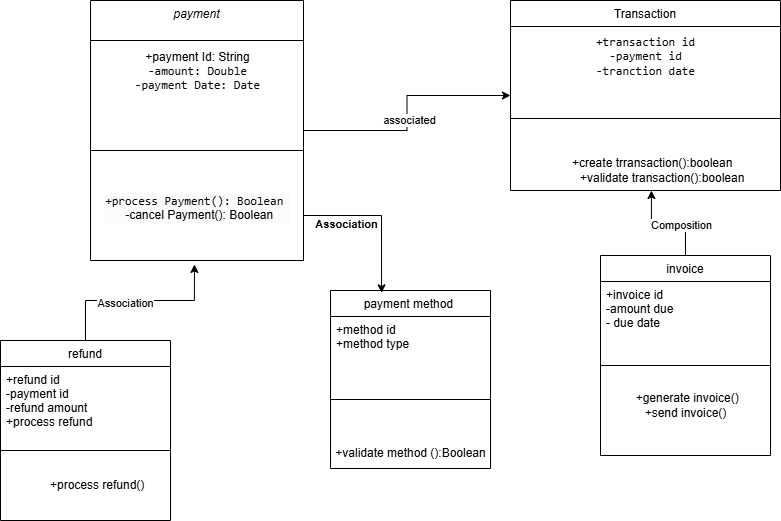

The diagram above was exported from draw.io. Its source (the exported page's mxGraphModel, read from the mxfile embedded in the PNG):
<mxGraphModel dx="880" dy="434" grid="1" gridSize="10" guides="1" tooltips="1" connect="1" arrows="1" fold="1" page="1" pageScale="1" pageWidth="827" pageHeight="1169" math="0" shadow="0">
  <root>
    <mxCell id="WIyWlLk6GJQsqaUBKTNV-0" />
    <mxCell id="WIyWlLk6GJQsqaUBKTNV-1" parent="WIyWlLk6GJQsqaUBKTNV-0" />
    <mxCell id="8QeUWSJqycgeD-VcIMFy-28" style="edgeStyle=orthogonalEdgeStyle;rounded=0;orthogonalLoop=1;jettySize=auto;html=1;entryX=0;entryY=0.5;entryDx=0;entryDy=0;" edge="1" parent="WIyWlLk6GJQsqaUBKTNV-1" source="zkfFHV4jXpPFQw0GAbJ--0" target="zkfFHV4jXpPFQw0GAbJ--17">
      <mxGeometry relative="1" as="geometry">
        <mxPoint x="440" y="140" as="targetPoint" />
      </mxGeometry>
    </mxCell>
    <mxCell id="8QeUWSJqycgeD-VcIMFy-29" value="associated" style="edgeLabel;html=1;align=center;verticalAlign=middle;resizable=0;points=[];" vertex="1" connectable="0" parent="8QeUWSJqycgeD-VcIMFy-28">
      <mxGeometry x="-0.0472" y="-1" relative="1" as="geometry">
        <mxPoint x="1" y="1" as="offset" />
      </mxGeometry>
    </mxCell>
    <mxCell id="zkfFHV4jXpPFQw0GAbJ--0" value="payment" style="swimlane;fontStyle=2;align=center;verticalAlign=top;childLayout=stackLayout;horizontal=1;startSize=40;horizontalStack=0;resizeParent=1;resizeLast=0;collapsible=1;marginBottom=0;rounded=0;shadow=0;strokeWidth=1;" parent="WIyWlLk6GJQsqaUBKTNV-1" vertex="1">
      <mxGeometry x="120" y="20" width="213" height="260" as="geometry">
        <mxRectangle x="230" y="140" width="160" height="26" as="alternateBounds" />
      </mxGeometry>
    </mxCell>
    <mxCell id="8QeUWSJqycgeD-VcIMFy-0" value="+payment Id: String&lt;div&gt;&lt;code style=&quot;background-color: initial;&quot;&gt;-amount: Double&lt;/code&gt;&lt;/div&gt;&lt;div&gt;&lt;span style=&quot;background-color: initial;&quot;&gt;&amp;nbsp;&lt;/span&gt;&lt;code style=&quot;background-color: initial;&quot;&gt;-payment Date: Date&lt;/code&gt;&lt;span style=&quot;background-color: initial;&quot;&gt;&amp;nbsp;&lt;/span&gt;&lt;/div&gt;&lt;div&gt;&lt;span style=&quot;background-color: initial;&quot;&gt;&lt;br&gt;&lt;/span&gt;&lt;/div&gt;&lt;div&gt;&lt;br&gt;&lt;/div&gt;" style="text;html=1;align=center;verticalAlign=middle;resizable=0;points=[];autosize=1;strokeColor=none;fillColor=none;" vertex="1" parent="zkfFHV4jXpPFQw0GAbJ--0">
      <mxGeometry y="40" width="213" height="90" as="geometry" />
    </mxCell>
    <mxCell id="zkfFHV4jXpPFQw0GAbJ--4" value="" style="line;html=1;strokeWidth=1;align=left;verticalAlign=middle;spacingTop=-1;spacingLeft=3;spacingRight=3;rotatable=0;labelPosition=right;points=[];portConstraint=eastwest;" parent="zkfFHV4jXpPFQw0GAbJ--0" vertex="1">
      <mxGeometry y="130" width="213" height="40" as="geometry" />
    </mxCell>
    <mxCell id="8QeUWSJqycgeD-VcIMFy-1" value="&#10;&lt;div style=&quot;forced-color-adjust: none; color: rgb(0, 0, 0); font-family: Helvetica; font-size: 12px; font-style: normal; font-variant-ligatures: normal; font-variant-caps: normal; font-weight: 400; letter-spacing: normal; orphans: 2; text-align: center; text-indent: 0px; text-transform: none; widows: 2; word-spacing: 0px; -webkit-text-stroke-width: 0px; white-space: nowrap; background-color: rgb(251, 251, 251); text-decoration-thickness: initial; text-decoration-style: initial; text-decoration-color: initial;&quot;&gt;&lt;code style=&quot;forced-color-adjust: none; background-color: initial;&quot;&gt;+process Payment(): Boolean&amp;nbsp;&lt;/code&gt;&lt;/div&gt;&lt;div style=&quot;forced-color-adjust: none; color: rgb(0, 0, 0); font-family: Helvetica; font-size: 12px; font-style: normal; font-variant-ligatures: normal; font-variant-caps: normal; font-weight: 400; letter-spacing: normal; orphans: 2; text-align: center; text-indent: 0px; text-transform: none; widows: 2; word-spacing: 0px; -webkit-text-stroke-width: 0px; white-space: nowrap; background-color: rgb(251, 251, 251); text-decoration-thickness: initial; text-decoration-style: initial; text-decoration-color: initial;&quot;&gt;&lt;span style=&quot;forced-color-adjust: none; background-color: initial;&quot;&gt;&amp;nbsp;&lt;/span&gt;&lt;span style=&quot;forced-color-adjust: none; background-color: initial;&quot;&gt;-cancel Payment(): Boolean&lt;/span&gt;&lt;/div&gt;&#10;&#10;" style="text;html=1;align=center;verticalAlign=middle;resizable=0;points=[];autosize=1;strokeColor=none;fillColor=none;" vertex="1" parent="zkfFHV4jXpPFQw0GAbJ--0">
      <mxGeometry y="170" width="213" height="90" as="geometry" />
    </mxCell>
    <mxCell id="zkfFHV4jXpPFQw0GAbJ--13" value="refund" style="swimlane;fontStyle=0;align=center;verticalAlign=top;childLayout=stackLayout;horizontal=1;startSize=26;horizontalStack=0;resizeParent=1;resizeLast=0;collapsible=1;marginBottom=0;rounded=0;shadow=0;strokeWidth=1;" parent="WIyWlLk6GJQsqaUBKTNV-1" vertex="1">
      <mxGeometry x="30" y="360" width="170" height="180" as="geometry">
        <mxRectangle x="340" y="380" width="170" height="26" as="alternateBounds" />
      </mxGeometry>
    </mxCell>
    <mxCell id="zkfFHV4jXpPFQw0GAbJ--14" value="+refund id &#10;-payment id&#10;-refund amount&#10;+process refund " style="text;align=left;verticalAlign=top;spacingLeft=4;spacingRight=4;overflow=hidden;rotatable=0;points=[[0,0.5],[1,0.5]];portConstraint=eastwest;" parent="zkfFHV4jXpPFQw0GAbJ--13" vertex="1">
      <mxGeometry y="26" width="170" height="64" as="geometry" />
    </mxCell>
    <mxCell id="zkfFHV4jXpPFQw0GAbJ--15" value="" style="line;html=1;strokeWidth=1;align=left;verticalAlign=middle;spacingTop=-1;spacingLeft=3;spacingRight=3;rotatable=0;labelPosition=right;points=[];portConstraint=eastwest;" parent="zkfFHV4jXpPFQw0GAbJ--13" vertex="1">
      <mxGeometry y="90" width="170" height="40" as="geometry" />
    </mxCell>
    <mxCell id="8QeUWSJqycgeD-VcIMFy-24" value="&amp;nbsp; &amp;nbsp; &amp;nbsp; &amp;nbsp;+process refund()" style="text;html=1;align=center;verticalAlign=middle;resizable=0;points=[];autosize=1;strokeColor=none;fillColor=none;" vertex="1" parent="zkfFHV4jXpPFQw0GAbJ--13">
      <mxGeometry y="130" width="170" height="30" as="geometry" />
    </mxCell>
    <mxCell id="zkfFHV4jXpPFQw0GAbJ--17" value="Transaction" style="swimlane;fontStyle=0;align=center;verticalAlign=top;childLayout=stackLayout;horizontal=1;startSize=26;horizontalStack=0;resizeParent=1;resizeLast=0;collapsible=1;marginBottom=0;rounded=0;shadow=0;strokeWidth=1;" parent="WIyWlLk6GJQsqaUBKTNV-1" vertex="1">
      <mxGeometry x="540" y="20" width="270" height="190" as="geometry">
        <mxRectangle x="550" y="140" width="160" height="26" as="alternateBounds" />
      </mxGeometry>
    </mxCell>
    <mxCell id="8QeUWSJqycgeD-VcIMFy-5" value="&lt;font face=&quot;monospace&quot;&gt;+transaction id&lt;/font&gt;&lt;div&gt;&lt;font face=&quot;monospace&quot;&gt;-payment id&lt;/font&gt;&lt;/div&gt;&lt;div&gt;&lt;font face=&quot;monospace&quot;&gt;-tranction date&lt;/font&gt;&lt;/div&gt;" style="text;html=1;align=center;verticalAlign=middle;resizable=0;points=[];autosize=1;strokeColor=none;fillColor=none;" vertex="1" parent="zkfFHV4jXpPFQw0GAbJ--17">
      <mxGeometry y="26" width="270" height="60" as="geometry" />
    </mxCell>
    <mxCell id="zkfFHV4jXpPFQw0GAbJ--23" value="" style="line;html=1;strokeWidth=1;align=left;verticalAlign=middle;spacingTop=-1;spacingLeft=3;spacingRight=3;rotatable=0;labelPosition=right;points=[];portConstraint=eastwest;" parent="zkfFHV4jXpPFQw0GAbJ--17" vertex="1">
      <mxGeometry y="86" width="270" height="64" as="geometry" />
    </mxCell>
    <mxCell id="8QeUWSJqycgeD-VcIMFy-8" value="&amp;nbsp; &amp;nbsp; +create trransaction():boolean&lt;div&gt;&amp;nbsp; &amp;nbsp; &amp;nbsp; &amp;nbsp; &amp;nbsp; +validate transaction():boolean&lt;/div&gt;" style="text;html=1;align=center;verticalAlign=middle;resizable=0;points=[];autosize=1;strokeColor=none;fillColor=none;rotation=0;" vertex="1" parent="zkfFHV4jXpPFQw0GAbJ--17">
      <mxGeometry y="150" width="270" height="40" as="geometry" />
    </mxCell>
    <mxCell id="8QeUWSJqycgeD-VcIMFy-38" style="edgeStyle=orthogonalEdgeStyle;rounded=0;orthogonalLoop=1;jettySize=auto;html=1;entryX=0.522;entryY=1;entryDx=0;entryDy=0;entryPerimeter=0;" edge="1" parent="WIyWlLk6GJQsqaUBKTNV-1" source="8QeUWSJqycgeD-VcIMFy-9" target="8QeUWSJqycgeD-VcIMFy-8">
      <mxGeometry relative="1" as="geometry">
        <mxPoint x="680" y="220" as="targetPoint" />
      </mxGeometry>
    </mxCell>
    <mxCell id="8QeUWSJqycgeD-VcIMFy-39" value="Composition" style="edgeLabel;html=1;align=center;verticalAlign=middle;resizable=0;points=[];" vertex="1" connectable="0" parent="8QeUWSJqycgeD-VcIMFy-38">
      <mxGeometry x="-0.2432" y="2" relative="1" as="geometry">
        <mxPoint as="offset" />
      </mxGeometry>
    </mxCell>
    <mxCell id="8QeUWSJqycgeD-VcIMFy-9" value="invoice" style="swimlane;fontStyle=0;align=center;verticalAlign=top;childLayout=stackLayout;horizontal=1;startSize=26;horizontalStack=0;resizeParent=1;resizeLast=0;collapsible=1;marginBottom=0;rounded=0;shadow=0;strokeWidth=1;" vertex="1" parent="WIyWlLk6GJQsqaUBKTNV-1">
      <mxGeometry x="630" y="275" width="170" height="200" as="geometry">
        <mxRectangle x="340" y="380" width="170" height="26" as="alternateBounds" />
      </mxGeometry>
    </mxCell>
    <mxCell id="8QeUWSJqycgeD-VcIMFy-10" value="+invoice id&#10;-amount due&#10;- due date&#10;" style="text;align=left;verticalAlign=top;spacingLeft=4;spacingRight=4;overflow=hidden;rotatable=0;points=[[0,0.5],[1,0.5]];portConstraint=eastwest;" vertex="1" parent="8QeUWSJqycgeD-VcIMFy-9">
      <mxGeometry y="26" width="170" height="64" as="geometry" />
    </mxCell>
    <mxCell id="8QeUWSJqycgeD-VcIMFy-11" value="" style="line;html=1;strokeWidth=1;align=left;verticalAlign=middle;spacingTop=-1;spacingLeft=3;spacingRight=3;rotatable=0;labelPosition=right;points=[];portConstraint=eastwest;" vertex="1" parent="8QeUWSJqycgeD-VcIMFy-9">
      <mxGeometry y="90" width="170" height="40" as="geometry" />
    </mxCell>
    <mxCell id="8QeUWSJqycgeD-VcIMFy-12" value="&lt;div&gt;&lt;span style=&quot;background-color: initial;&quot;&gt;&amp;nbsp;+generate invoice()&lt;/span&gt;&lt;/div&gt;&lt;div&gt;&lt;span style=&quot;background-color: initial;&quot;&gt;+send invoice()&lt;/span&gt;&lt;/div&gt;" style="text;html=1;align=center;verticalAlign=middle;resizable=0;points=[];autosize=1;strokeColor=none;fillColor=none;" vertex="1" parent="8QeUWSJqycgeD-VcIMFy-9">
      <mxGeometry y="130" width="170" height="40" as="geometry" />
    </mxCell>
    <mxCell id="8QeUWSJqycgeD-VcIMFy-21" value="payment method " style="swimlane;fontStyle=0;align=center;verticalAlign=top;childLayout=stackLayout;horizontal=1;startSize=26;horizontalStack=0;resizeParent=1;resizeLast=0;collapsible=1;marginBottom=0;rounded=0;shadow=0;strokeWidth=1;" vertex="1" parent="WIyWlLk6GJQsqaUBKTNV-1">
      <mxGeometry x="360" y="310" width="160" height="178" as="geometry">
        <mxRectangle x="340" y="380" width="170" height="26" as="alternateBounds" />
      </mxGeometry>
    </mxCell>
    <mxCell id="8QeUWSJqycgeD-VcIMFy-22" value="+method id &#10;+method type " style="text;align=left;verticalAlign=top;spacingLeft=4;spacingRight=4;overflow=hidden;rotatable=0;points=[[0,0.5],[1,0.5]];portConstraint=eastwest;" vertex="1" parent="8QeUWSJqycgeD-VcIMFy-21">
      <mxGeometry y="26" width="160" height="44" as="geometry" />
    </mxCell>
    <mxCell id="8QeUWSJqycgeD-VcIMFy-23" value="" style="line;html=1;strokeWidth=1;align=left;verticalAlign=middle;spacingTop=-1;spacingLeft=3;spacingRight=3;rotatable=0;labelPosition=right;points=[];portConstraint=eastwest;" vertex="1" parent="8QeUWSJqycgeD-VcIMFy-21">
      <mxGeometry y="70" width="160" height="78" as="geometry" />
    </mxCell>
    <mxCell id="8QeUWSJqycgeD-VcIMFy-27" value="+validate method ():Boolean" style="text;html=1;align=center;verticalAlign=middle;resizable=0;points=[];autosize=1;strokeColor=none;fillColor=none;" vertex="1" parent="8QeUWSJqycgeD-VcIMFy-21">
      <mxGeometry y="148" width="160" height="30" as="geometry" />
    </mxCell>
    <mxCell id="8QeUWSJqycgeD-VcIMFy-31" style="edgeStyle=orthogonalEdgeStyle;rounded=0;orthogonalLoop=1;jettySize=auto;html=1;entryX=0.488;entryY=1.044;entryDx=0;entryDy=0;entryPerimeter=0;" edge="1" parent="WIyWlLk6GJQsqaUBKTNV-1" source="zkfFHV4jXpPFQw0GAbJ--13" target="8QeUWSJqycgeD-VcIMFy-1">
      <mxGeometry relative="1" as="geometry" />
    </mxCell>
    <mxCell id="8QeUWSJqycgeD-VcIMFy-32" value="Association" style="edgeLabel;html=1;align=center;verticalAlign=middle;resizable=0;points=[];" vertex="1" connectable="0" parent="8QeUWSJqycgeD-VcIMFy-31">
      <mxGeometry x="-0.1474" y="-2" relative="1" as="geometry">
        <mxPoint as="offset" />
      </mxGeometry>
    </mxCell>
    <mxCell id="8QeUWSJqycgeD-VcIMFy-33" value="" style="edgeStyle=orthogonalEdgeStyle;rounded=0;orthogonalLoop=1;jettySize=auto;html=1;entryX=0.319;entryY=0.013;entryDx=0;entryDy=0;entryPerimeter=0;" edge="1" parent="WIyWlLk6GJQsqaUBKTNV-1" source="8QeUWSJqycgeD-VcIMFy-1" target="8QeUWSJqycgeD-VcIMFy-21">
      <mxGeometry relative="1" as="geometry" />
    </mxCell>
    <mxCell id="8QeUWSJqycgeD-VcIMFy-40" value="&lt;strong&gt;Association&lt;/strong&gt;" style="edgeLabel;html=1;align=center;verticalAlign=middle;resizable=0;points=[];" vertex="1" connectable="0" parent="8QeUWSJqycgeD-VcIMFy-33">
      <mxGeometry x="-0.4592" y="-8" relative="1" as="geometry">
        <mxPoint as="offset" />
      </mxGeometry>
    </mxCell>
  </root>
</mxGraphModel>